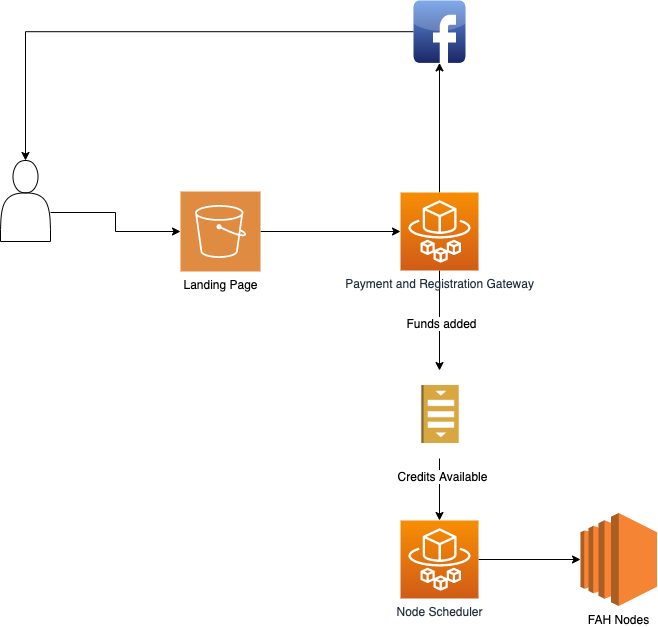

The diagram above was exported from draw.io. Its source (the exported page's mxGraphModel, read from the mxfile embedded in the PNG):
<mxGraphModel dx="1186" dy="724" grid="1" gridSize="10" guides="1" tooltips="1" connect="1" arrows="1" fold="1" page="1" pageScale="1" pageWidth="850" pageHeight="1100" math="0" shadow="0">
  <root>
    <mxCell id="0" />
    <mxCell id="1" parent="0" />
    <mxCell id="WtqGsILkpvSQmmfCvJix-20" style="edgeStyle=orthogonalEdgeStyle;rounded=0;orthogonalLoop=1;jettySize=auto;html=1;exitX=1;exitY=0.642;exitDx=0;exitDy=0;exitPerimeter=0;" edge="1" parent="1" source="WtqGsILkpvSQmmfCvJix-25" target="WtqGsILkpvSQmmfCvJix-2">
      <mxGeometry relative="1" as="geometry">
        <mxPoint x="148" y="311" as="sourcePoint" />
      </mxGeometry>
    </mxCell>
    <mxCell id="WtqGsILkpvSQmmfCvJix-19" style="edgeStyle=orthogonalEdgeStyle;rounded=0;orthogonalLoop=1;jettySize=auto;html=1;" edge="1" parent="1" source="WtqGsILkpvSQmmfCvJix-2" target="WtqGsILkpvSQmmfCvJix-10">
      <mxGeometry relative="1" as="geometry" />
    </mxCell>
    <mxCell id="WtqGsILkpvSQmmfCvJix-2" value="Landing Page" style="pointerEvents=1;shadow=0;dashed=0;html=1;strokeColor=none;fillColor=#DF8C42;labelPosition=center;verticalLabelPosition=bottom;verticalAlign=top;align=center;outlineConnect=0;shape=mxgraph.veeam2.aws_s3;" vertex="1" parent="1">
      <mxGeometry x="260" y="271" width="80" height="80" as="geometry" />
    </mxCell>
    <mxCell id="WtqGsILkpvSQmmfCvJix-15" style="edgeStyle=orthogonalEdgeStyle;rounded=0;orthogonalLoop=1;jettySize=auto;html=1;entryX=0;entryY=0.5;entryDx=0;entryDy=0;" edge="1" parent="1" source="WtqGsILkpvSQmmfCvJix-10" target="WtqGsILkpvSQmmfCvJix-14">
      <mxGeometry relative="1" as="geometry" />
    </mxCell>
    <mxCell id="WtqGsILkpvSQmmfCvJix-16" value="Funds added" style="text;html=1;align=center;verticalAlign=middle;resizable=0;points=[];labelBackgroundColor=#ffffff;" vertex="1" connectable="0" parent="WtqGsILkpvSQmmfCvJix-15">
      <mxGeometry x="0.04" y="1" relative="1" as="geometry">
        <mxPoint as="offset" />
      </mxGeometry>
    </mxCell>
    <mxCell id="WtqGsILkpvSQmmfCvJix-23" style="edgeStyle=orthogonalEdgeStyle;rounded=0;orthogonalLoop=1;jettySize=auto;html=1;" edge="1" parent="1" source="WtqGsILkpvSQmmfCvJix-10" target="WtqGsILkpvSQmmfCvJix-26">
      <mxGeometry relative="1" as="geometry">
        <mxPoint x="519.0999999999999" y="145.5" as="targetPoint" />
      </mxGeometry>
    </mxCell>
    <mxCell id="WtqGsILkpvSQmmfCvJix-10" value="Payment and Registration Gateway" style="outlineConnect=0;fontColor=#232F3E;gradientColor=#F78E04;gradientDirection=north;fillColor=#D05C17;strokeColor=#ffffff;dashed=0;verticalLabelPosition=bottom;verticalAlign=top;align=center;html=1;fontSize=12;fontStyle=0;aspect=fixed;shape=mxgraph.aws4.resourceIcon;resIcon=mxgraph.aws4.fargate;" vertex="1" parent="1">
      <mxGeometry x="480" y="272" width="78" height="78" as="geometry" />
    </mxCell>
    <mxCell id="WtqGsILkpvSQmmfCvJix-11" value="FAH Nodes" style="outlineConnect=0;dashed=0;verticalLabelPosition=bottom;verticalAlign=top;align=center;html=1;shape=mxgraph.aws3.ec2;fillColor=#F58534;gradientColor=none;" vertex="1" parent="1">
      <mxGeometry x="660" y="592.5" width="76.5" height="93" as="geometry" />
    </mxCell>
    <mxCell id="WtqGsILkpvSQmmfCvJix-13" style="edgeStyle=orthogonalEdgeStyle;rounded=0;orthogonalLoop=1;jettySize=auto;html=1;" edge="1" parent="1" source="WtqGsILkpvSQmmfCvJix-12" target="WtqGsILkpvSQmmfCvJix-11">
      <mxGeometry relative="1" as="geometry" />
    </mxCell>
    <mxCell id="WtqGsILkpvSQmmfCvJix-12" value="Node Scheduler" style="outlineConnect=0;fontColor=#232F3E;gradientColor=#F78E04;gradientDirection=north;fillColor=#D05C17;strokeColor=#ffffff;dashed=0;verticalLabelPosition=bottom;verticalAlign=top;align=center;html=1;fontSize=12;fontStyle=0;aspect=fixed;shape=mxgraph.aws4.resourceIcon;resIcon=mxgraph.aws4.fargate;" vertex="1" parent="1">
      <mxGeometry x="480" y="600" width="78" height="78" as="geometry" />
    </mxCell>
    <mxCell id="WtqGsILkpvSQmmfCvJix-17" style="edgeStyle=orthogonalEdgeStyle;rounded=0;orthogonalLoop=1;jettySize=auto;html=1;exitX=1;exitY=0.5;exitDx=0;exitDy=0;" edge="1" parent="1" source="WtqGsILkpvSQmmfCvJix-14" target="WtqGsILkpvSQmmfCvJix-12">
      <mxGeometry relative="1" as="geometry" />
    </mxCell>
    <mxCell id="WtqGsILkpvSQmmfCvJix-18" value="Credits Available" style="text;html=1;align=center;verticalAlign=middle;resizable=0;points=[];labelBackgroundColor=#ffffff;" vertex="1" connectable="0" parent="WtqGsILkpvSQmmfCvJix-17">
      <mxGeometry x="-0.4516" y="2" relative="1" as="geometry">
        <mxPoint as="offset" />
      </mxGeometry>
    </mxCell>
    <mxCell id="WtqGsILkpvSQmmfCvJix-14" value="" style="shape=image;html=1;verticalAlign=top;verticalLabelPosition=bottom;labelBackgroundColor=#ffffff;imageAspect=0;aspect=fixed;image=https://cdn2.iconfinder.com/data/icons/amazon-aws-stencils/100/App_Services_copy_Amazon_SQS_Queue-128.png;rotation=90;" vertex="1" parent="1">
      <mxGeometry x="475" y="450" width="88" height="88" as="geometry" />
    </mxCell>
    <mxCell id="WtqGsILkpvSQmmfCvJix-24" style="edgeStyle=orthogonalEdgeStyle;rounded=0;orthogonalLoop=1;jettySize=auto;html=1;entryX=0.5;entryY=0;entryDx=0;entryDy=0;" edge="1" parent="1" source="WtqGsILkpvSQmmfCvJix-26" target="WtqGsILkpvSQmmfCvJix-25">
      <mxGeometry relative="1" as="geometry">
        <mxPoint x="471.25" y="97.79999999999995" as="sourcePoint" />
        <mxPoint x="99" y="262" as="targetPoint" />
      </mxGeometry>
    </mxCell>
    <mxCell id="WtqGsILkpvSQmmfCvJix-25" value="" style="shape=actor;whiteSpace=wrap;html=1;" vertex="1" parent="1">
      <mxGeometry x="80" y="240" width="50" height="81" as="geometry" />
    </mxCell>
    <mxCell id="WtqGsILkpvSQmmfCvJix-26" value="" style="dashed=0;outlineConnect=0;html=1;align=center;labelPosition=center;verticalLabelPosition=bottom;verticalAlign=top;shape=mxgraph.webicons.facebook;fillColor=#6294E4;gradientColor=#1A2665" vertex="1" parent="1">
      <mxGeometry x="493" y="80" width="52" height="62.4" as="geometry" />
    </mxCell>
  </root>
</mxGraphModel>